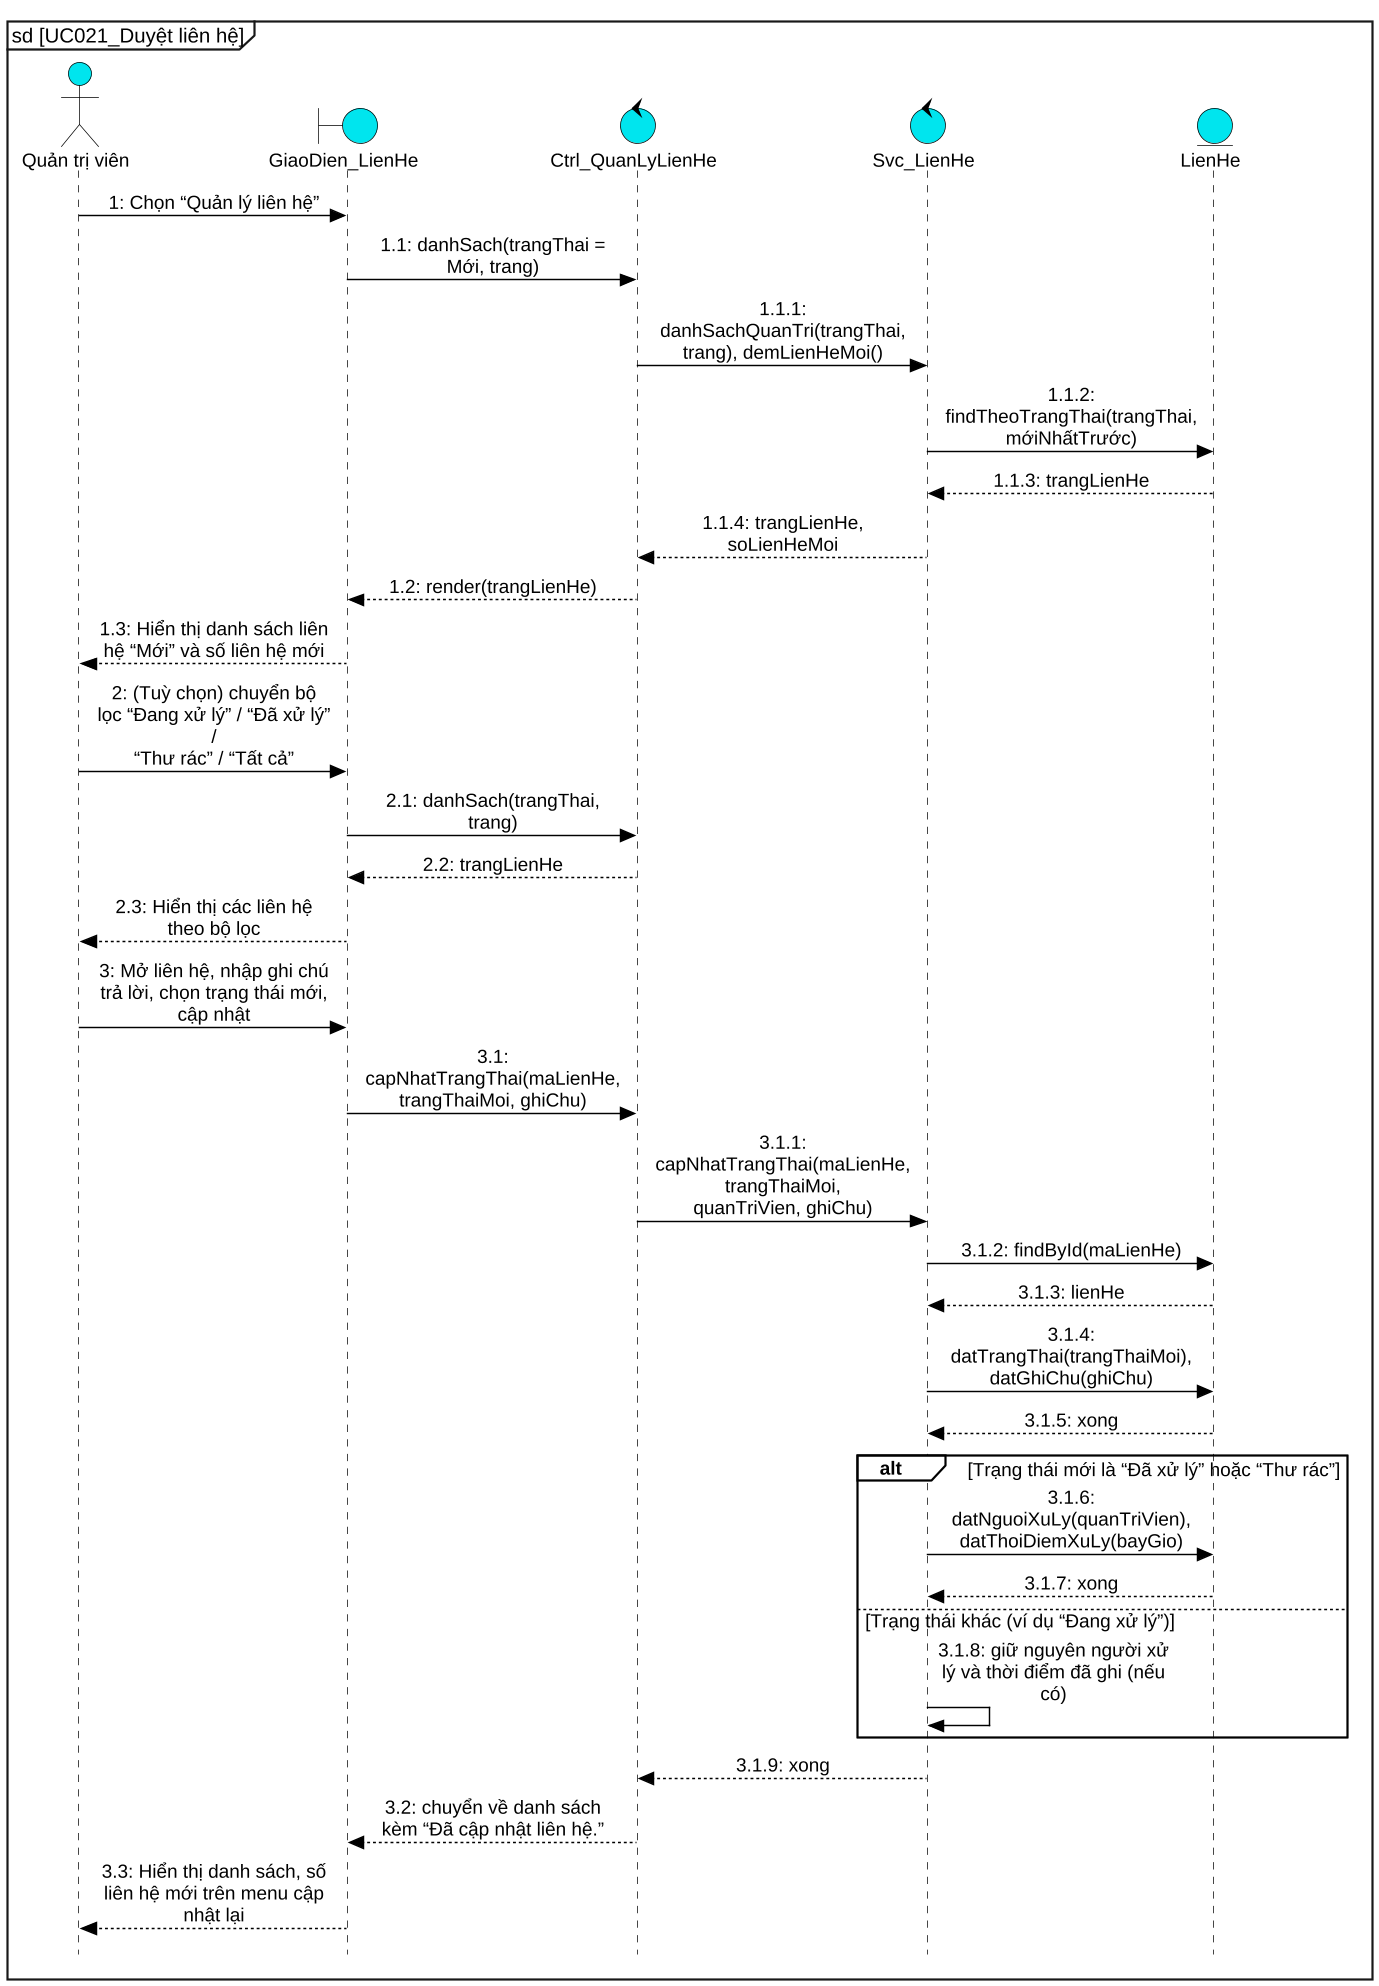

The diagram above was rendered by PlantUML. Its source (embedded in the PNG):
@startuml UC021_sequence
skinparam dpi 140
skinparam defaultFontName "Liberation Sans"
skinparam defaultFontSize 13
skinparam backgroundColor white
skinparam shadowing false
skinparam style strictuml
hide footbox
skinparam maxMessageSize 160
skinparam sequenceMessageAlign center
skinparam responseMessageBelowArrow false
skinparam ArrowColor black
skinparam ParticipantPadding 12
skinparam BoxPadding 6
skinparam sequence {
  ArrowColor black
  LifeLineBorderColor black
  LifeLineBackgroundColor #00E5EE
  ParticipantBackgroundColor #00E5EE
  ParticipantBorderColor black
  ActorBackgroundColor #00E5EE
  ActorBorderColor black
  GroupBorderColor black
  GroupBackgroundColor white
  GroupHeaderFontStyle bold
  GroupFontStyle plain
  GroupBorderThickness 1.2
}
skinparam note {
  BackgroundColor transparent
  BorderColor transparent
  FontColor transparent
}
skinparam BoundaryBackgroundColor #00E5EE
skinparam BoundaryBorderColor black
skinparam ControlBackgroundColor #00E5EE
skinparam ControlBorderColor black
skinparam EntityBackgroundColor #00E5EE
skinparam EntityBorderColor black
skinparam ActorBackgroundColor #00E5EE
skinparam ActorBorderColor black
mainframe sd [UC021_Duyệt liên hệ]

actor "Quản trị viên" as kh
boundary "GiaoDien_LienHe" as ui
control "Ctrl_QuanLyLienHe" as ctrl
control "Svc_LienHe" as svc
entity "LienHe" as lh
kh -> ui : 1: Chọn “Quản lý liên hệ”
ui -> ctrl : 1.1: danhSach(trangThai = Mới, trang)
ctrl -> svc : 1.1.1: danhSachQuanTri(trangThai, trang), demLienHeMoi()
svc -> lh : 1.1.2: findTheoTrangThai(trangThai, mớiNhấtTrước)
lh --> svc : 1.1.3: trangLienHe
svc --> ctrl : 1.1.4: trangLienHe, soLienHeMoi
ctrl --> ui : 1.2: render(trangLienHe)
ui --> kh : 1.3: Hiển thị danh sách liên hệ “Mới” và số liên hệ mới
kh -> ui : 2: (Tuỳ chọn) chuyển bộ lọc “Đang xử lý” / “Đã xử lý” /\n“Thư rác” / “Tất cả”
ui -> ctrl : 2.1: danhSach(trangThai, trang)
ctrl --> ui : 2.2: trangLienHe
ui --> kh : 2.3: Hiển thị các liên hệ theo bộ lọc
kh -> ui : 3: Mở liên hệ, nhập ghi chú trả lời, chọn trạng thái mới, cập nhật
ui -> ctrl : 3.1: capNhatTrangThai(maLienHe, trangThaiMoi, ghiChu)
ctrl -> svc : 3.1.1: capNhatTrangThai(maLienHe, trangThaiMoi,\nquanTriVien, ghiChu)
svc -> lh : 3.1.2: findById(maLienHe)
lh --> svc : 3.1.3: lienHe
svc -> lh : 3.1.4: datTrangThai(trangThaiMoi), datGhiChu(ghiChu)
lh --> svc : 3.1.5: xong
alt Trạng thái mới là “Đã xử lý” hoặc “Thư rác”
  svc -> lh : 3.1.6: datNguoiXuLy(quanTriVien), datThoiDiemXuLy(bayGio)
  lh --> svc : 3.1.7: xong
else Trạng thái khác (ví dụ “Đang xử lý”)
  svc -> svc : 3.1.8: giữ nguyên người xử lý và thời điểm đã ghi (nếu có)
end
svc --> ctrl : 3.1.9: xong
ctrl --> ui : 3.2: chuyển về danh sách kèm “Đã cập nhật liên hệ.”
ui --> kh : 3.3: Hiển thị danh sách, số liên hệ mới trên menu cập nhật lại

@enduml